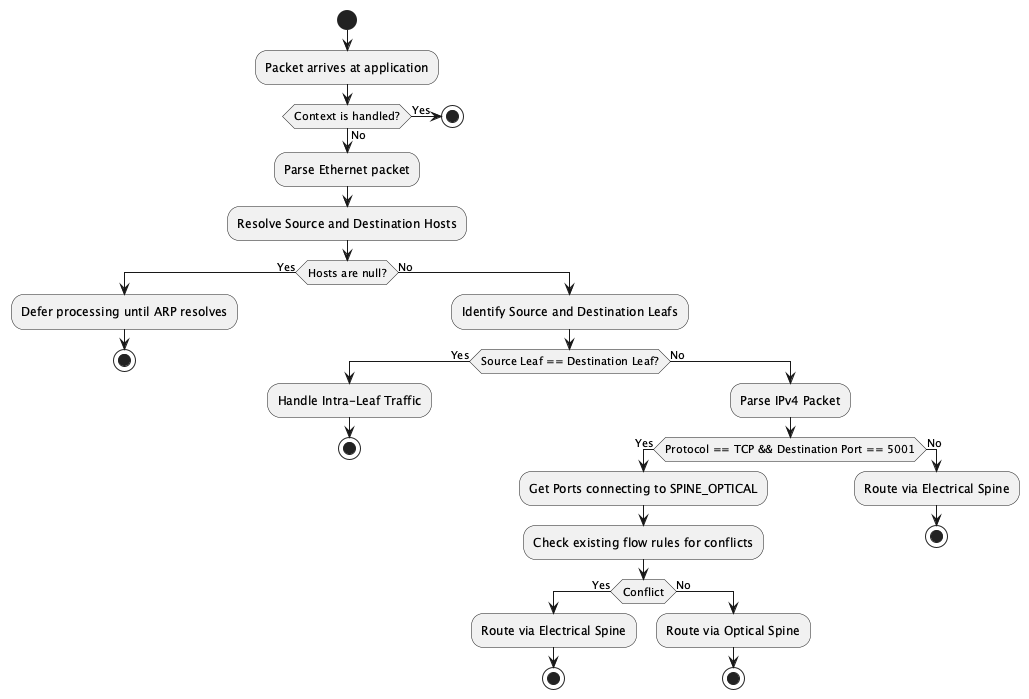

The diagram above was rendered by PlantUML. Its source (embedded in the PNG):
@startuml flow
start
:Packet arrives at application;

if (Context is handled?) then (Yes)
    stop
else (No)
    :Parse Ethernet packet;
    :Resolve Source and Destination Hosts;
    if (Hosts are null?) then (Yes)
        :Defer processing until ARP resolves;
        stop
    else (No)
        :Identify Source and Destination Leafs;
        if (Source Leaf == Destination Leaf?) then (Yes)
            :Handle Intra-Leaf Traffic;
            stop
        else (No)
            :Parse IPv4 Packet;
            if (Protocol == TCP && Destination Port == 5001) then (Yes)
                :Get Ports connecting to SPINE_OPTICAL;
                :Check existing flow rules for conflicts;
                if (Conflict) then (Yes)
                    :Route via Electrical Spine;
                    stop
                else (No)
                    :Route via Optical Spine;
                    stop
                endif
            else (No)
                :Route via Electrical Spine;
                stop
            endif
        endif
    endif
endif

@enduml